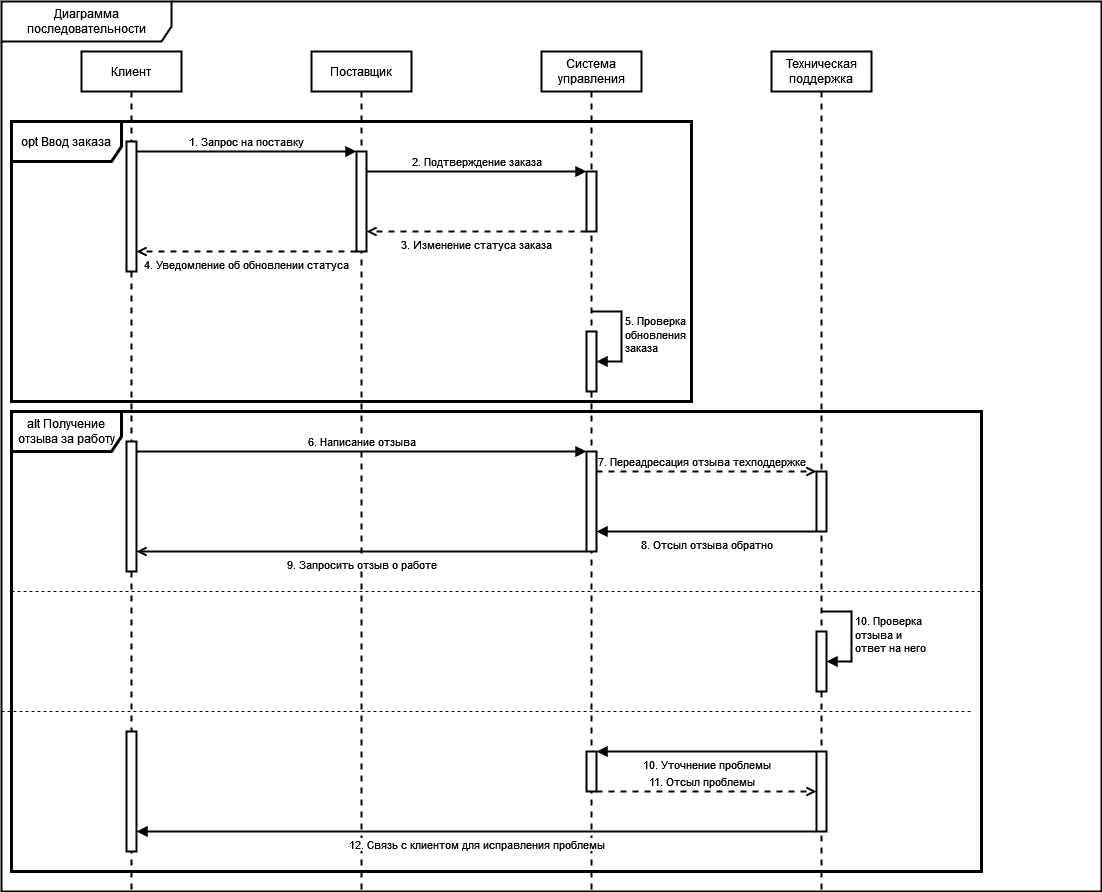

The diagram above was exported from draw.io. Its source (the exported page's mxGraphModel, read from the mxfile embedded in the PNG):
<mxGraphModel dx="464" dy="781" grid="1" gridSize="10" guides="1" tooltips="1" connect="1" arrows="1" fold="1" page="1" pageScale="1" pageWidth="850" pageHeight="1100" math="0" shadow="0">
  <root>
    <mxCell id="0" />
    <mxCell id="1" parent="0" />
    <mxCell id="4vtOYGY8kwyqNaTi0m9n-18" value="Диаграмма последовательности" style="shape=umlFrame;whiteSpace=wrap;html=1;pointerEvents=0;width=170;height=40;strokeWidth=2;" parent="1" vertex="1">
      <mxGeometry x="590" y="10" width="1100" height="890" as="geometry" />
    </mxCell>
    <mxCell id="4vtOYGY8kwyqNaTi0m9n-21" value="Клиент" style="shape=umlLifeline;perimeter=lifelinePerimeter;whiteSpace=wrap;html=1;container=1;dropTarget=0;collapsible=0;recursiveResize=0;outlineConnect=0;portConstraint=eastwest;newEdgeStyle={&quot;curved&quot;:0,&quot;rounded&quot;:0};strokeWidth=2;movable=1;resizable=1;rotatable=1;deletable=1;editable=1;locked=0;connectable=1;" parent="1" vertex="1">
      <mxGeometry x="670" y="60" width="100" height="840" as="geometry" />
    </mxCell>
    <mxCell id="a2PUzxhP4ElrwPAo9NT8-1" value="" style="html=1;points=[[0,0,0,0,5],[0,1,0,0,-5],[1,0,0,0,5],[1,1,0,0,-5]];perimeter=orthogonalPerimeter;outlineConnect=0;targetShapes=umlLifeline;portConstraint=eastwest;newEdgeStyle={&quot;curved&quot;:0,&quot;rounded&quot;:0};strokeWidth=2;" parent="4vtOYGY8kwyqNaTi0m9n-21" vertex="1">
      <mxGeometry x="45" y="90" width="10" height="130" as="geometry" />
    </mxCell>
    <mxCell id="4vtOYGY8kwyqNaTi0m9n-22" value="Поставщик" style="shape=umlLifeline;perimeter=lifelinePerimeter;whiteSpace=wrap;html=1;container=1;dropTarget=0;collapsible=0;recursiveResize=0;outlineConnect=0;portConstraint=eastwest;newEdgeStyle={&quot;curved&quot;:0,&quot;rounded&quot;:0};strokeWidth=2;movable=1;resizable=1;rotatable=1;deletable=1;editable=1;locked=0;connectable=1;" parent="1" vertex="1">
      <mxGeometry x="900" y="60" width="100" height="840" as="geometry" />
    </mxCell>
    <mxCell id="4vtOYGY8kwyqNaTi0m9n-24" value="Система управления" style="shape=umlLifeline;perimeter=lifelinePerimeter;whiteSpace=wrap;html=1;container=1;dropTarget=0;collapsible=0;recursiveResize=0;outlineConnect=0;portConstraint=eastwest;newEdgeStyle={&quot;curved&quot;:0,&quot;rounded&quot;:0};strokeWidth=2;movable=1;resizable=1;rotatable=1;deletable=1;editable=1;locked=0;connectable=1;" parent="1" vertex="1">
      <mxGeometry x="1130" y="60" width="100" height="840" as="geometry" />
    </mxCell>
    <mxCell id="1avR-yO5GY5HWaGBQT_4-1" value="" style="html=1;points=[[0,0,0,0,5],[0,1,0,0,-5],[1,0,0,0,5],[1,1,0,0,-5]];perimeter=orthogonalPerimeter;outlineConnect=0;targetShapes=umlLifeline;portConstraint=eastwest;newEdgeStyle={&quot;curved&quot;:0,&quot;rounded&quot;:0};strokeWidth=2;" parent="4vtOYGY8kwyqNaTi0m9n-24" vertex="1">
      <mxGeometry x="45" y="120" width="10" height="60" as="geometry" />
    </mxCell>
    <mxCell id="a2PUzxhP4ElrwPAo9NT8-2" value="" style="html=1;points=[[0,0,0,0,5],[0,1,0,0,-5],[1,0,0,0,5],[1,1,0,0,-5]];perimeter=orthogonalPerimeter;outlineConnect=0;targetShapes=umlLifeline;portConstraint=eastwest;newEdgeStyle={&quot;curved&quot;:0,&quot;rounded&quot;:0};strokeWidth=2;" parent="4vtOYGY8kwyqNaTi0m9n-24" vertex="1">
      <mxGeometry x="45" y="280" width="10" height="60" as="geometry" />
    </mxCell>
    <mxCell id="Ll0r4jYc_xWV7rRiyKku-2" value="&lt;div&gt;5. Проверка&lt;/div&gt;&lt;div&gt;обновления&lt;/div&gt;&lt;div&gt;заказа&lt;br&gt;&lt;/div&gt;" style="html=1;align=left;spacingLeft=2;endArrow=block;rounded=0;edgeStyle=orthogonalEdgeStyle;curved=0;rounded=0;strokeWidth=2;" parent="4vtOYGY8kwyqNaTi0m9n-24" target="a2PUzxhP4ElrwPAo9NT8-2" edge="1">
      <mxGeometry relative="1" as="geometry">
        <mxPoint x="50" y="260" as="sourcePoint" />
        <Array as="points">
          <mxPoint x="80" y="260" />
          <mxPoint x="80" y="310" />
        </Array>
        <mxPoint x="55" y="290" as="targetPoint" />
      </mxGeometry>
    </mxCell>
    <mxCell id="JkkbTCqGDHpjCNkVuO48-8" value="" style="html=1;points=[[0,0,0,0,5],[0,1,0,0,-5],[1,0,0,0,5],[1,1,0,0,-5]];perimeter=orthogonalPerimeter;outlineConnect=0;targetShapes=umlLifeline;portConstraint=eastwest;newEdgeStyle={&quot;curved&quot;:0,&quot;rounded&quot;:0};strokeWidth=2;" parent="4vtOYGY8kwyqNaTi0m9n-24" vertex="1">
      <mxGeometry x="-415" y="390" width="10" height="130" as="geometry" />
    </mxCell>
    <mxCell id="JkkbTCqGDHpjCNkVuO48-9" value="" style="html=1;points=[[0,0,0,0,5],[0,1,0,0,-5],[1,0,0,0,5],[1,1,0,0,-5]];perimeter=orthogonalPerimeter;outlineConnect=0;targetShapes=umlLifeline;portConstraint=eastwest;newEdgeStyle={&quot;curved&quot;:0,&quot;rounded&quot;:0};strokeWidth=2;" parent="4vtOYGY8kwyqNaTi0m9n-24" vertex="1">
      <mxGeometry x="45" y="400" width="10" height="100" as="geometry" />
    </mxCell>
    <mxCell id="a2PUzxhP4ElrwPAo9NT8-3" value="2. Подтверждение заказа" style="html=1;verticalAlign=bottom;endArrow=block;curved=0;rounded=0;strokeWidth=2;" parent="1" source="a2PUzxhP4ElrwPAo9NT8-5" target="1avR-yO5GY5HWaGBQT_4-1" edge="1">
      <mxGeometry width="80" relative="1" as="geometry">
        <mxPoint x="730" y="140" as="sourcePoint" />
        <mxPoint x="950" y="140" as="targetPoint" />
        <Array as="points">
          <mxPoint x="1020" y="180" />
        </Array>
        <mxPoint as="offset" />
      </mxGeometry>
    </mxCell>
    <mxCell id="a2PUzxhP4ElrwPAo9NT8-4" value="4. Уведомление об обновлении статуса" style="html=1;verticalAlign=top;endArrow=open;curved=0;rounded=0;strokeWidth=2;dashed=1;endFill=0;" parent="1" source="a2PUzxhP4ElrwPAo9NT8-5" target="a2PUzxhP4ElrwPAo9NT8-1" edge="1">
      <mxGeometry width="80" relative="1" as="geometry">
        <mxPoint x="950" y="260" as="sourcePoint" />
        <mxPoint x="726" y="260" as="targetPoint" />
        <Array as="points">
          <mxPoint x="831" y="260" />
        </Array>
        <mxPoint as="offset" />
      </mxGeometry>
    </mxCell>
    <mxCell id="a2PUzxhP4ElrwPAo9NT8-6" value="1. Запрос на поставку" style="html=1;verticalAlign=bottom;endArrow=block;curved=0;rounded=0;strokeWidth=2;" parent="1" source="a2PUzxhP4ElrwPAo9NT8-1" target="a2PUzxhP4ElrwPAo9NT8-5" edge="1">
      <mxGeometry width="80" relative="1" as="geometry">
        <mxPoint x="735" y="160" as="sourcePoint" />
        <mxPoint x="960" y="150" as="targetPoint" />
        <Array as="points">
          <mxPoint x="850" y="160" />
        </Array>
        <mxPoint as="offset" />
      </mxGeometry>
    </mxCell>
    <mxCell id="a2PUzxhP4ElrwPAo9NT8-7" value="3. Изменение статуса заказа" style="html=1;verticalAlign=top;endArrow=open;curved=0;rounded=0;strokeWidth=2;dashed=1;endFill=0;" parent="1" source="1avR-yO5GY5HWaGBQT_4-1" target="a2PUzxhP4ElrwPAo9NT8-5" edge="1">
      <mxGeometry width="80" relative="1" as="geometry">
        <mxPoint x="1092" y="539" as="sourcePoint" />
        <mxPoint x="868" y="539" as="targetPoint" />
        <Array as="points">
          <mxPoint x="1050" y="240" />
        </Array>
        <mxPoint as="offset" />
      </mxGeometry>
    </mxCell>
    <mxCell id="1avR-yO5GY5HWaGBQT_4-2" value="opt Ввод заказа" style="shape=umlFrame;whiteSpace=wrap;html=1;pointerEvents=0;strokeWidth=3;width=110;height=40;" parent="1" vertex="1">
      <mxGeometry x="600" y="130" width="680" height="280" as="geometry" />
    </mxCell>
    <mxCell id="vOg63gbMli94Pg_X_FME-1" value="alt Получение отзыва за работу" style="shape=umlFrame;whiteSpace=wrap;html=1;pointerEvents=0;strokeWidth=3;width=110;height=40;movable=0;resizable=0;rotatable=0;deletable=0;editable=0;locked=1;connectable=0;" parent="1" vertex="1">
      <mxGeometry x="600" y="420" width="970" height="460" as="geometry" />
    </mxCell>
    <mxCell id="vOg63gbMli94Pg_X_FME-2" value="Техническая поддержка" style="shape=umlLifeline;perimeter=lifelinePerimeter;whiteSpace=wrap;html=1;container=1;dropTarget=0;collapsible=0;recursiveResize=0;outlineConnect=0;portConstraint=eastwest;newEdgeStyle={&quot;curved&quot;:0,&quot;rounded&quot;:0};strokeWidth=2;movable=1;resizable=1;rotatable=1;deletable=1;editable=1;locked=0;connectable=1;" parent="1" vertex="1">
      <mxGeometry x="1360" y="60" width="100" height="840" as="geometry" />
    </mxCell>
    <mxCell id="vOg63gbMli94Pg_X_FME-3" value="" style="html=1;points=[[0,0,0,0,5],[0,1,0,0,-5],[1,0,0,0,5],[1,1,0,0,-5]];perimeter=orthogonalPerimeter;outlineConnect=0;targetShapes=umlLifeline;portConstraint=eastwest;newEdgeStyle={&quot;curved&quot;:0,&quot;rounded&quot;:0};strokeWidth=2;" parent="1" vertex="1">
      <mxGeometry x="1405" y="480" width="10" height="60" as="geometry" />
    </mxCell>
    <mxCell id="a2PUzxhP4ElrwPAo9NT8-5" value="" style="html=1;points=[[0,0,0,0,5],[0,1,0,0,-5],[1,0,0,0,5],[1,1,0,0,-5]];perimeter=orthogonalPerimeter;outlineConnect=0;targetShapes=umlLifeline;portConstraint=eastwest;newEdgeStyle={&quot;curved&quot;:0,&quot;rounded&quot;:0};strokeWidth=2;" parent="1" vertex="1">
      <mxGeometry x="945" y="160" width="10" height="100" as="geometry" />
    </mxCell>
    <mxCell id="JkkbTCqGDHpjCNkVuO48-19" value="" style="html=1;points=[[0,0,0,0,5],[0,1,0,0,-5],[1,0,0,0,5],[1,1,0,0,-5]];perimeter=orthogonalPerimeter;outlineConnect=0;targetShapes=umlLifeline;portConstraint=eastwest;newEdgeStyle={&quot;curved&quot;:0,&quot;rounded&quot;:0};strokeWidth=2;" parent="1" vertex="1">
      <mxGeometry x="1405" y="640" width="10" height="60" as="geometry" />
    </mxCell>
    <mxCell id="JkkbTCqGDHpjCNkVuO48-20" value="&lt;div&gt;10. Проверка&amp;nbsp;&lt;/div&gt;&lt;div&gt;отзыва и &lt;br&gt;&lt;/div&gt;&lt;div&gt;ответ на него&lt;br&gt;&lt;/div&gt;" style="html=1;align=left;spacingLeft=2;endArrow=block;rounded=0;edgeStyle=orthogonalEdgeStyle;curved=0;rounded=0;strokeWidth=2;" parent="1" target="JkkbTCqGDHpjCNkVuO48-19" edge="1">
      <mxGeometry relative="1" as="geometry">
        <mxPoint x="1410" y="620" as="sourcePoint" />
        <Array as="points">
          <mxPoint x="1440" y="620" />
          <mxPoint x="1440" y="670" />
        </Array>
        <mxPoint x="1415" y="650" as="targetPoint" />
      </mxGeometry>
    </mxCell>
    <mxCell id="JkkbTCqGDHpjCNkVuO48-13" value="6. Написание отзыва" style="html=1;verticalAlign=bottom;endArrow=block;curved=0;rounded=0;strokeWidth=2;" parent="1" edge="1">
      <mxGeometry width="80" relative="1" as="geometry">
        <mxPoint x="725" y="460" as="sourcePoint" />
        <mxPoint x="1175" y="460" as="targetPoint" />
        <Array as="points">
          <mxPoint x="850" y="460" />
        </Array>
        <mxPoint as="offset" />
      </mxGeometry>
    </mxCell>
    <mxCell id="JkkbTCqGDHpjCNkVuO48-12" value="9. Запросить отзыв о работе" style="html=1;verticalAlign=top;endArrow=open;curved=0;rounded=0;strokeWidth=2;endFill=0;" parent="1" edge="1">
      <mxGeometry width="80" relative="1" as="geometry">
        <mxPoint x="1175" y="560" as="sourcePoint" />
        <mxPoint x="725" y="560" as="targetPoint" />
        <Array as="points">
          <mxPoint x="831" y="560" />
        </Array>
        <mxPoint as="offset" />
      </mxGeometry>
    </mxCell>
    <mxCell id="JkkbTCqGDHpjCNkVuO48-24" value="" style="endArrow=none;dashed=1;html=1;rounded=0;fontSize=12;startSize=8;endSize=8;curved=1;movable=0;resizable=0;rotatable=0;deletable=0;editable=0;locked=1;connectable=0;" parent="1" edge="1">
      <mxGeometry width="50" height="50" relative="1" as="geometry">
        <mxPoint x="600" y="600" as="sourcePoint" />
        <mxPoint x="1570" y="600" as="targetPoint" />
      </mxGeometry>
    </mxCell>
    <mxCell id="JkkbTCqGDHpjCNkVuO48-25" value="" style="endArrow=none;dashed=1;html=1;rounded=0;fontSize=12;startSize=8;endSize=8;curved=1;movable=0;resizable=0;rotatable=0;deletable=0;editable=0;locked=1;connectable=0;" parent="1" edge="1">
      <mxGeometry width="50" height="50" relative="1" as="geometry">
        <mxPoint x="590" y="720" as="sourcePoint" />
        <mxPoint x="1560" y="720" as="targetPoint" />
      </mxGeometry>
    </mxCell>
    <mxCell id="JkkbTCqGDHpjCNkVuO48-27" value="7. Переадресация отзыва техподдержке" style="html=1;verticalAlign=bottom;endArrow=open;curved=0;rounded=0;strokeWidth=2;dashed=1;endFill=0;" parent="1" source="JkkbTCqGDHpjCNkVuO48-9" target="vOg63gbMli94Pg_X_FME-3" edge="1">
      <mxGeometry x="-0.0455" width="80" relative="1" as="geometry">
        <mxPoint x="1185" y="480" as="sourcePoint" />
        <mxPoint x="1405" y="480" as="targetPoint" />
        <Array as="points">
          <mxPoint x="1250" y="480" />
        </Array>
        <mxPoint as="offset" />
      </mxGeometry>
    </mxCell>
    <mxCell id="JkkbTCqGDHpjCNkVuO48-29" value="8. Отсыл отзыва обратно" style="html=1;verticalAlign=top;endArrow=block;curved=0;rounded=0;strokeWidth=2;endFill=1;" parent="1" edge="1">
      <mxGeometry width="80" relative="1" as="geometry">
        <mxPoint x="1405" y="540" as="sourcePoint" />
        <mxPoint x="1185" y="540" as="targetPoint" />
        <Array as="points">
          <mxPoint x="1275" y="540" />
        </Array>
        <mxPoint as="offset" />
      </mxGeometry>
    </mxCell>
    <mxCell id="JkkbTCqGDHpjCNkVuO48-35" value="" style="html=1;points=[[0,0,0,0,5],[0,1,0,0,-5],[1,0,0,0,5],[1,1,0,0,-5]];perimeter=orthogonalPerimeter;outlineConnect=0;targetShapes=umlLifeline;portConstraint=eastwest;newEdgeStyle={&quot;curved&quot;:0,&quot;rounded&quot;:0};strokeWidth=2;" parent="1" vertex="1">
      <mxGeometry x="715" y="740" width="10" height="120" as="geometry" />
    </mxCell>
    <mxCell id="JkkbTCqGDHpjCNkVuO48-36" value="" style="html=1;points=[[0,0,0,0,5],[0,1,0,0,-5],[1,0,0,0,5],[1,1,0,0,-5]];perimeter=orthogonalPerimeter;outlineConnect=0;targetShapes=umlLifeline;portConstraint=eastwest;newEdgeStyle={&quot;curved&quot;:0,&quot;rounded&quot;:0};strokeWidth=2;" parent="1" vertex="1">
      <mxGeometry x="1175" y="760" width="10" height="40" as="geometry" />
    </mxCell>
    <mxCell id="JkkbTCqGDHpjCNkVuO48-37" value="" style="html=1;points=[[0,0,0,0,5],[0,1,0,0,-5],[1,0,0,0,5],[1,1,0,0,-5]];perimeter=orthogonalPerimeter;outlineConnect=0;targetShapes=umlLifeline;portConstraint=eastwest;newEdgeStyle={&quot;curved&quot;:0,&quot;rounded&quot;:0};strokeWidth=2;" parent="1" vertex="1">
      <mxGeometry x="1405" y="760" width="10" height="80" as="geometry" />
    </mxCell>
    <mxCell id="JkkbTCqGDHpjCNkVuO48-39" value="12. Связь с клиентом для исправления проблемы" style="html=1;verticalAlign=top;endArrow=block;curved=0;rounded=0;strokeWidth=2;endFill=1;" parent="1" target="JkkbTCqGDHpjCNkVuO48-35" edge="1">
      <mxGeometry width="80" relative="1" as="geometry">
        <mxPoint x="1405" y="840" as="sourcePoint" />
        <mxPoint x="1185" y="840" as="targetPoint" />
        <Array as="points">
          <mxPoint x="1275" y="840" />
        </Array>
        <mxPoint as="offset" />
      </mxGeometry>
    </mxCell>
    <mxCell id="JkkbTCqGDHpjCNkVuO48-40" value="10. Уточнение проблемы" style="html=1;verticalAlign=top;endArrow=block;curved=0;rounded=0;strokeWidth=2;endFill=1;" parent="1" edge="1">
      <mxGeometry width="80" relative="1" as="geometry">
        <mxPoint x="1405" y="760" as="sourcePoint" />
        <mxPoint x="1185" y="760" as="targetPoint" />
        <Array as="points">
          <mxPoint x="1275" y="760" />
        </Array>
        <mxPoint as="offset" />
      </mxGeometry>
    </mxCell>
    <mxCell id="JkkbTCqGDHpjCNkVuO48-41" value="11. Отсыл проблемы" style="html=1;verticalAlign=bottom;endArrow=open;curved=0;rounded=0;strokeWidth=2;dashed=1;endFill=0;" parent="1" edge="1">
      <mxGeometry x="-0.0455" width="80" relative="1" as="geometry">
        <mxPoint x="1185" y="800" as="sourcePoint" />
        <mxPoint x="1405" y="800" as="targetPoint" />
        <Array as="points">
          <mxPoint x="1250" y="800" />
        </Array>
        <mxPoint as="offset" />
      </mxGeometry>
    </mxCell>
  </root>
</mxGraphModel>